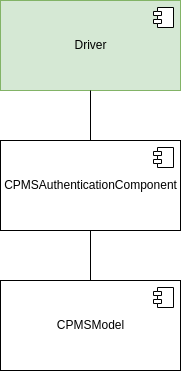

The diagram above was exported from draw.io. Its source (the exported page's mxGraphModel, read from the mxfile embedded in the PNG):
<mxGraphModel dx="1050" dy="574" grid="1" gridSize="10" guides="1" tooltips="1" connect="1" arrows="1" fold="1" page="1" pageScale="1" pageWidth="827" pageHeight="1169" math="0" shadow="0">
  <root>
    <mxCell id="0" />
    <mxCell id="1" parent="0" />
    <mxCell id="DHkbaZkhoUYwCf3Oft1Q-1" value="Driver" style="html=1;dropTarget=0;fillColor=#d5e8d4;strokeColor=#82b366;" vertex="1" parent="1">
      <mxGeometry x="290" y="140" width="180" height="90" as="geometry" />
    </mxCell>
    <mxCell id="DHkbaZkhoUYwCf3Oft1Q-2" value="" style="shape=module;jettyWidth=8;jettyHeight=4;" vertex="1" parent="DHkbaZkhoUYwCf3Oft1Q-1">
      <mxGeometry x="1" width="20" height="20" relative="1" as="geometry">
        <mxPoint x="-27" y="7" as="offset" />
      </mxGeometry>
    </mxCell>
    <mxCell id="DHkbaZkhoUYwCf3Oft1Q-3" value="CPMSAuthenticationComponent" style="html=1;dropTarget=0;" vertex="1" parent="1">
      <mxGeometry x="290" y="280" width="180" height="90" as="geometry" />
    </mxCell>
    <mxCell id="DHkbaZkhoUYwCf3Oft1Q-4" value="" style="shape=module;jettyWidth=8;jettyHeight=4;" vertex="1" parent="DHkbaZkhoUYwCf3Oft1Q-3">
      <mxGeometry x="1" width="20" height="20" relative="1" as="geometry">
        <mxPoint x="-27" y="7" as="offset" />
      </mxGeometry>
    </mxCell>
    <mxCell id="DHkbaZkhoUYwCf3Oft1Q-5" value="" style="endArrow=none;html=1;rounded=0;entryX=0.5;entryY=1;entryDx=0;entryDy=0;exitX=0.5;exitY=0;exitDx=0;exitDy=0;" edge="1" parent="1" source="DHkbaZkhoUYwCf3Oft1Q-3" target="DHkbaZkhoUYwCf3Oft1Q-1">
      <mxGeometry width="50" height="50" relative="1" as="geometry">
        <mxPoint x="770" y="440" as="sourcePoint" />
        <mxPoint x="820" y="390" as="targetPoint" />
      </mxGeometry>
    </mxCell>
    <mxCell id="uVft4KuJvVJ4_HJfCegL-1" value="CPMSModel" style="html=1;dropTarget=0;" vertex="1" parent="1">
      <mxGeometry x="290" y="420" width="180" height="90" as="geometry" />
    </mxCell>
    <mxCell id="uVft4KuJvVJ4_HJfCegL-2" value="" style="shape=module;jettyWidth=8;jettyHeight=4;" vertex="1" parent="uVft4KuJvVJ4_HJfCegL-1">
      <mxGeometry x="1" width="20" height="20" relative="1" as="geometry">
        <mxPoint x="-27" y="7" as="offset" />
      </mxGeometry>
    </mxCell>
    <mxCell id="uVft4KuJvVJ4_HJfCegL-3" value="" style="endArrow=none;html=1;rounded=0;entryX=0.5;entryY=1;entryDx=0;entryDy=0;exitX=0.5;exitY=0;exitDx=0;exitDy=0;" edge="1" parent="1" source="uVft4KuJvVJ4_HJfCegL-1">
      <mxGeometry width="50" height="50" relative="1" as="geometry">
        <mxPoint x="770" y="580" as="sourcePoint" />
        <mxPoint x="380" y="370" as="targetPoint" />
      </mxGeometry>
    </mxCell>
  </root>
</mxGraphModel>